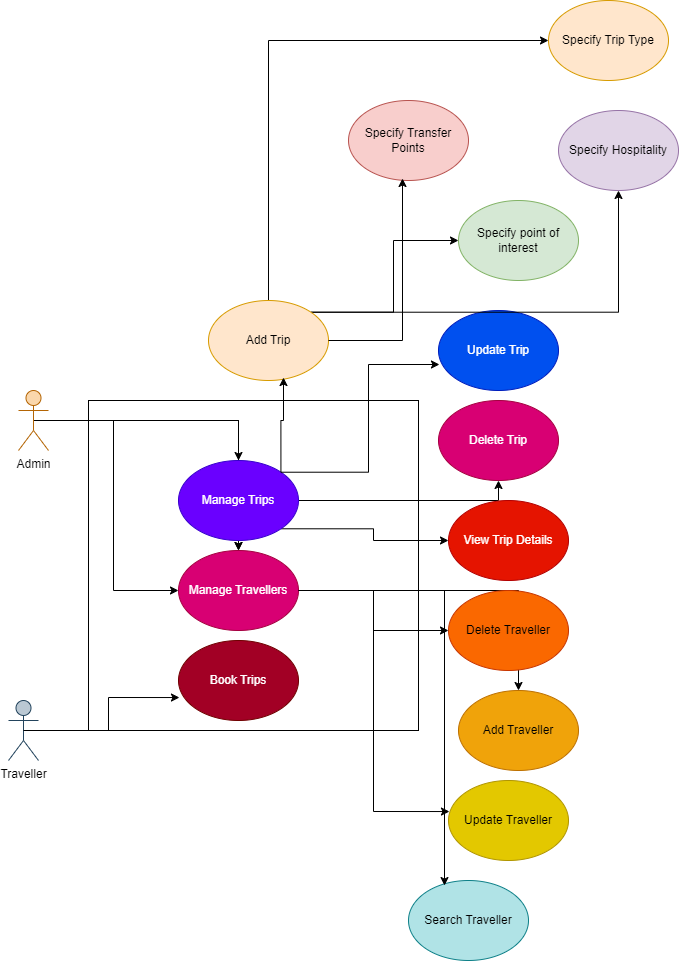

The diagram above was exported from draw.io. Its source (the exported page's mxGraphModel, read from the mxfile embedded in the PNG):
<mxGraphModel dx="880" dy="1568" grid="1" gridSize="10" guides="1" tooltips="1" connect="1" arrows="1" fold="1" page="1" pageScale="1" pageWidth="850" pageHeight="1100" math="0" shadow="0">
  <root>
    <mxCell id="0" />
    <mxCell id="1" parent="0" />
    <mxCell id="WGvVDtQMG0jwV8dHwwPL-13" value="" style="whiteSpace=wrap;html=1;aspect=fixed;" vertex="1" parent="1">
      <mxGeometry x="230" y="100" width="330" height="330" as="geometry" />
    </mxCell>
    <mxCell id="WGvVDtQMG0jwV8dHwwPL-7" style="edgeStyle=orthogonalEdgeStyle;rounded=0;orthogonalLoop=1;jettySize=auto;html=1;exitX=0.5;exitY=0.5;exitDx=0;exitDy=0;exitPerimeter=0;" edge="1" parent="1" source="WGvVDtQMG0jwV8dHwwPL-1" target="WGvVDtQMG0jwV8dHwwPL-4">
      <mxGeometry relative="1" as="geometry" />
    </mxCell>
    <mxCell id="WGvVDtQMG0jwV8dHwwPL-8" style="edgeStyle=orthogonalEdgeStyle;rounded=0;orthogonalLoop=1;jettySize=auto;html=1;exitX=0.5;exitY=0.5;exitDx=0;exitDy=0;exitPerimeter=0;" edge="1" parent="1" source="WGvVDtQMG0jwV8dHwwPL-1" target="WGvVDtQMG0jwV8dHwwPL-5">
      <mxGeometry relative="1" as="geometry" />
    </mxCell>
    <mxCell id="WGvVDtQMG0jwV8dHwwPL-10" style="edgeStyle=orthogonalEdgeStyle;rounded=0;orthogonalLoop=1;jettySize=auto;html=1;exitX=0.5;exitY=0.5;exitDx=0;exitDy=0;exitPerimeter=0;" edge="1" parent="1" source="WGvVDtQMG0jwV8dHwwPL-1" target="WGvVDtQMG0jwV8dHwwPL-5">
      <mxGeometry relative="1" as="geometry" />
    </mxCell>
    <mxCell id="WGvVDtQMG0jwV8dHwwPL-11" style="edgeStyle=orthogonalEdgeStyle;rounded=0;orthogonalLoop=1;jettySize=auto;html=1;exitX=0.5;exitY=0.5;exitDx=0;exitDy=0;exitPerimeter=0;entryX=0;entryY=0.5;entryDx=0;entryDy=0;" edge="1" parent="1" source="WGvVDtQMG0jwV8dHwwPL-1" target="WGvVDtQMG0jwV8dHwwPL-5">
      <mxGeometry relative="1" as="geometry" />
    </mxCell>
    <mxCell id="WGvVDtQMG0jwV8dHwwPL-1" value="Admin" style="shape=umlActor;verticalLabelPosition=bottom;verticalAlign=top;html=1;outlineConnect=0;fillColor=#fad7ac;strokeColor=#b46504;" vertex="1" parent="1">
      <mxGeometry x="160" y="90" width="30" height="60" as="geometry" />
    </mxCell>
    <mxCell id="WGvVDtQMG0jwV8dHwwPL-2" value="Traveller" style="shape=umlActor;verticalLabelPosition=bottom;verticalAlign=top;html=1;outlineConnect=0;fillColor=#bac8d3;strokeColor=#23445d;" vertex="1" parent="1">
      <mxGeometry x="150" y="400" width="30" height="60" as="geometry" />
    </mxCell>
    <mxCell id="WGvVDtQMG0jwV8dHwwPL-22" style="edgeStyle=orthogonalEdgeStyle;rounded=0;orthogonalLoop=1;jettySize=auto;html=1;exitX=1;exitY=1;exitDx=0;exitDy=0;entryX=0;entryY=0.5;entryDx=0;entryDy=0;" edge="1" parent="1" source="WGvVDtQMG0jwV8dHwwPL-4" target="WGvVDtQMG0jwV8dHwwPL-17">
      <mxGeometry relative="1" as="geometry" />
    </mxCell>
    <mxCell id="WGvVDtQMG0jwV8dHwwPL-23" style="edgeStyle=orthogonalEdgeStyle;rounded=0;orthogonalLoop=1;jettySize=auto;html=1;exitX=1;exitY=0.5;exitDx=0;exitDy=0;entryX=0.5;entryY=1;entryDx=0;entryDy=0;" edge="1" parent="1" source="WGvVDtQMG0jwV8dHwwPL-4" target="WGvVDtQMG0jwV8dHwwPL-14">
      <mxGeometry relative="1" as="geometry" />
    </mxCell>
    <mxCell id="WGvVDtQMG0jwV8dHwwPL-4" value="Manage Trips" style="ellipse;whiteSpace=wrap;html=1;fillColor=#6a00ff;fontColor=#ffffff;strokeColor=#3700CC;" vertex="1" parent="1">
      <mxGeometry x="320" y="160" width="120" height="80" as="geometry" />
    </mxCell>
    <mxCell id="WGvVDtQMG0jwV8dHwwPL-25" style="edgeStyle=orthogonalEdgeStyle;rounded=0;orthogonalLoop=1;jettySize=auto;html=1;exitX=1;exitY=0.5;exitDx=0;exitDy=0;" edge="1" parent="1" source="WGvVDtQMG0jwV8dHwwPL-5" target="WGvVDtQMG0jwV8dHwwPL-18">
      <mxGeometry relative="1" as="geometry" />
    </mxCell>
    <mxCell id="WGvVDtQMG0jwV8dHwwPL-26" style="edgeStyle=orthogonalEdgeStyle;rounded=0;orthogonalLoop=1;jettySize=auto;html=1;exitX=1;exitY=0.5;exitDx=0;exitDy=0;" edge="1" parent="1" source="WGvVDtQMG0jwV8dHwwPL-5" target="WGvVDtQMG0jwV8dHwwPL-19">
      <mxGeometry relative="1" as="geometry" />
    </mxCell>
    <mxCell id="WGvVDtQMG0jwV8dHwwPL-5" value="Manage Travellers" style="ellipse;whiteSpace=wrap;html=1;fillColor=#d80073;fontColor=#ffffff;strokeColor=#A50040;" vertex="1" parent="1">
      <mxGeometry x="320" y="250" width="120" height="80" as="geometry" />
    </mxCell>
    <mxCell id="WGvVDtQMG0jwV8dHwwPL-6" value="Book Trips" style="ellipse;whiteSpace=wrap;html=1;fillColor=#a20025;fontColor=#ffffff;strokeColor=#6F0000;" vertex="1" parent="1">
      <mxGeometry x="320" y="340" width="120" height="80" as="geometry" />
    </mxCell>
    <mxCell id="WGvVDtQMG0jwV8dHwwPL-12" style="edgeStyle=orthogonalEdgeStyle;rounded=0;orthogonalLoop=1;jettySize=auto;html=1;exitX=0.5;exitY=0.5;exitDx=0;exitDy=0;exitPerimeter=0;entryX=0.008;entryY=0.713;entryDx=0;entryDy=0;entryPerimeter=0;" edge="1" parent="1" source="WGvVDtQMG0jwV8dHwwPL-2" target="WGvVDtQMG0jwV8dHwwPL-6">
      <mxGeometry relative="1" as="geometry" />
    </mxCell>
    <mxCell id="WGvVDtQMG0jwV8dHwwPL-14" value="Delete Trip" style="ellipse;whiteSpace=wrap;html=1;fillColor=#d80073;fontColor=#ffffff;strokeColor=#A50040;" vertex="1" parent="1">
      <mxGeometry x="580" y="100" width="120" height="80" as="geometry" />
    </mxCell>
    <mxCell id="WGvVDtQMG0jwV8dHwwPL-15" value="Search Traveller" style="ellipse;whiteSpace=wrap;html=1;fillColor=#b0e3e6;strokeColor=#0e8088;" vertex="1" parent="1">
      <mxGeometry x="550" y="580" width="120" height="80" as="geometry" />
    </mxCell>
    <mxCell id="WGvVDtQMG0jwV8dHwwPL-16" value="Update Trip" style="ellipse;whiteSpace=wrap;html=1;fillColor=#0050ef;fontColor=#ffffff;strokeColor=#001DBC;" vertex="1" parent="1">
      <mxGeometry x="580" y="10" width="120" height="80" as="geometry" />
    </mxCell>
    <mxCell id="WGvVDtQMG0jwV8dHwwPL-17" value="View Trip Details" style="ellipse;whiteSpace=wrap;html=1;fillColor=#e51400;fontColor=#ffffff;strokeColor=#B20000;" vertex="1" parent="1">
      <mxGeometry x="590" y="200" width="120" height="80" as="geometry" />
    </mxCell>
    <mxCell id="WGvVDtQMG0jwV8dHwwPL-18" value="Delete Traveller" style="ellipse;whiteSpace=wrap;html=1;fillColor=#fa6800;fontColor=#000000;strokeColor=#C73500;" vertex="1" parent="1">
      <mxGeometry x="590" y="290" width="120" height="80" as="geometry" />
    </mxCell>
    <mxCell id="WGvVDtQMG0jwV8dHwwPL-19" value="Add Traveller" style="ellipse;whiteSpace=wrap;html=1;fillColor=#f0a30a;fontColor=#000000;strokeColor=#BD7000;" vertex="1" parent="1">
      <mxGeometry x="600" y="390" width="120" height="80" as="geometry" />
    </mxCell>
    <mxCell id="WGvVDtQMG0jwV8dHwwPL-20" value="Update Traveller" style="ellipse;whiteSpace=wrap;html=1;fillColor=#e3c800;fontColor=#000000;strokeColor=#B09500;" vertex="1" parent="1">
      <mxGeometry x="590" y="480" width="120" height="80" as="geometry" />
    </mxCell>
    <mxCell id="WGvVDtQMG0jwV8dHwwPL-27" style="edgeStyle=orthogonalEdgeStyle;rounded=0;orthogonalLoop=1;jettySize=auto;html=1;exitX=1;exitY=0.5;exitDx=0;exitDy=0;entryX=0.008;entryY=0.388;entryDx=0;entryDy=0;entryPerimeter=0;" edge="1" parent="1" source="WGvVDtQMG0jwV8dHwwPL-5" target="WGvVDtQMG0jwV8dHwwPL-20">
      <mxGeometry relative="1" as="geometry" />
    </mxCell>
    <mxCell id="WGvVDtQMG0jwV8dHwwPL-28" style="edgeStyle=orthogonalEdgeStyle;rounded=0;orthogonalLoop=1;jettySize=auto;html=1;exitX=1;exitY=0.5;exitDx=0;exitDy=0;entryX=0.3;entryY=0.063;entryDx=0;entryDy=0;entryPerimeter=0;" edge="1" parent="1" source="WGvVDtQMG0jwV8dHwwPL-5" target="WGvVDtQMG0jwV8dHwwPL-15">
      <mxGeometry relative="1" as="geometry" />
    </mxCell>
    <mxCell id="WGvVDtQMG0jwV8dHwwPL-29" style="edgeStyle=orthogonalEdgeStyle;rounded=0;orthogonalLoop=1;jettySize=auto;html=1;exitX=1;exitY=0;exitDx=0;exitDy=0;entryX=0.008;entryY=0.675;entryDx=0;entryDy=0;entryPerimeter=0;" edge="1" parent="1" source="WGvVDtQMG0jwV8dHwwPL-4" target="WGvVDtQMG0jwV8dHwwPL-16">
      <mxGeometry relative="1" as="geometry" />
    </mxCell>
    <mxCell id="WGvVDtQMG0jwV8dHwwPL-36" style="edgeStyle=orthogonalEdgeStyle;rounded=0;orthogonalLoop=1;jettySize=auto;html=1;exitX=0.5;exitY=0;exitDx=0;exitDy=0;entryX=0;entryY=0.5;entryDx=0;entryDy=0;" edge="1" parent="1" source="WGvVDtQMG0jwV8dHwwPL-30" target="WGvVDtQMG0jwV8dHwwPL-35">
      <mxGeometry relative="1" as="geometry" />
    </mxCell>
    <mxCell id="WGvVDtQMG0jwV8dHwwPL-37" style="edgeStyle=orthogonalEdgeStyle;rounded=0;orthogonalLoop=1;jettySize=auto;html=1;exitX=1;exitY=0;exitDx=0;exitDy=0;" edge="1" parent="1" source="WGvVDtQMG0jwV8dHwwPL-30" target="WGvVDtQMG0jwV8dHwwPL-34">
      <mxGeometry relative="1" as="geometry" />
    </mxCell>
    <mxCell id="WGvVDtQMG0jwV8dHwwPL-40" style="edgeStyle=orthogonalEdgeStyle;rounded=0;orthogonalLoop=1;jettySize=auto;html=1;exitX=1;exitY=0;exitDx=0;exitDy=0;entryX=0;entryY=0.5;entryDx=0;entryDy=0;" edge="1" parent="1" source="WGvVDtQMG0jwV8dHwwPL-30" target="WGvVDtQMG0jwV8dHwwPL-33">
      <mxGeometry relative="1" as="geometry" />
    </mxCell>
    <mxCell id="WGvVDtQMG0jwV8dHwwPL-30" value="Add Trip" style="ellipse;whiteSpace=wrap;html=1;fillColor=#ffe6cc;strokeColor=#d79b00;" vertex="1" parent="1">
      <mxGeometry x="350" width="120" height="80" as="geometry" />
    </mxCell>
    <mxCell id="WGvVDtQMG0jwV8dHwwPL-31" style="edgeStyle=orthogonalEdgeStyle;rounded=0;orthogonalLoop=1;jettySize=auto;html=1;exitX=1;exitY=0;exitDx=0;exitDy=0;entryX=0.625;entryY=0.963;entryDx=0;entryDy=0;entryPerimeter=0;" edge="1" parent="1" source="WGvVDtQMG0jwV8dHwwPL-4" target="WGvVDtQMG0jwV8dHwwPL-30">
      <mxGeometry relative="1" as="geometry" />
    </mxCell>
    <mxCell id="WGvVDtQMG0jwV8dHwwPL-32" value="Specify Transfer Points" style="ellipse;whiteSpace=wrap;html=1;fillColor=#f8cecc;strokeColor=#b85450;" vertex="1" parent="1">
      <mxGeometry x="490" y="-200" width="120" height="80" as="geometry" />
    </mxCell>
    <mxCell id="WGvVDtQMG0jwV8dHwwPL-33" value="Specify point of interest" style="ellipse;whiteSpace=wrap;html=1;fillColor=#d5e8d4;strokeColor=#82b366;" vertex="1" parent="1">
      <mxGeometry x="600" y="-100" width="120" height="80" as="geometry" />
    </mxCell>
    <mxCell id="WGvVDtQMG0jwV8dHwwPL-34" value="Specify Hospitality" style="ellipse;whiteSpace=wrap;html=1;fillColor=#e1d5e7;strokeColor=#9673a6;" vertex="1" parent="1">
      <mxGeometry x="700" y="-190" width="120" height="80" as="geometry" />
    </mxCell>
    <mxCell id="WGvVDtQMG0jwV8dHwwPL-35" value="Specify Trip Type" style="ellipse;whiteSpace=wrap;html=1;fillColor=#ffe6cc;strokeColor=#d79b00;" vertex="1" parent="1">
      <mxGeometry x="690" y="-300" width="120" height="80" as="geometry" />
    </mxCell>
    <mxCell id="WGvVDtQMG0jwV8dHwwPL-39" style="edgeStyle=orthogonalEdgeStyle;rounded=0;orthogonalLoop=1;jettySize=auto;html=1;exitX=1;exitY=0.5;exitDx=0;exitDy=0;entryX=0.45;entryY=0.975;entryDx=0;entryDy=0;entryPerimeter=0;" edge="1" parent="1" source="WGvVDtQMG0jwV8dHwwPL-30" target="WGvVDtQMG0jwV8dHwwPL-32">
      <mxGeometry relative="1" as="geometry" />
    </mxCell>
  </root>
</mxGraphModel>